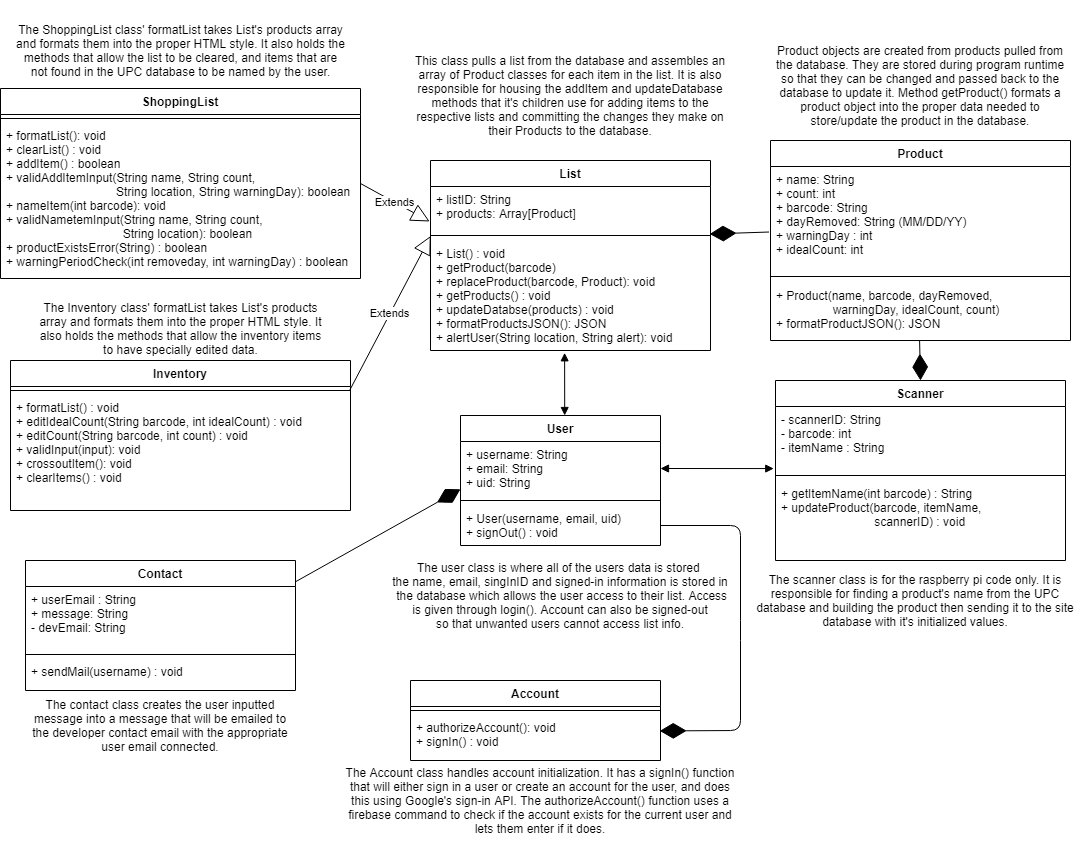

The diagram above was exported from draw.io. Its source (the exported page's mxGraphModel, read from the mxfile embedded in the PNG):
<mxGraphModel dx="1737" dy="971" grid="1" gridSize="10" guides="1" tooltips="1" connect="1" arrows="1" fold="1" page="1" pageScale="1" pageWidth="1100" pageHeight="850" background="#ffffff" math="0" shadow="0">
  <root>
    <mxCell id="0" />
    <mxCell id="1" parent="0" />
    <mxCell id="Oe5GAIomjzENVTrTGmQ0-6" value="User" style="swimlane;fontStyle=1;align=center;verticalAlign=top;childLayout=stackLayout;horizontal=1;startSize=26;horizontalStack=0;resizeParent=1;resizeParentMax=0;resizeLast=0;collapsible=1;marginBottom=0;" parent="1" vertex="1">
      <mxGeometry x="470" y="415" width="200" height="130" as="geometry" />
    </mxCell>
    <mxCell id="Oe5GAIomjzENVTrTGmQ0-7" value="+ username: String&#10;+ email: String&#10;+ uid: String" style="text;strokeColor=none;fillColor=none;align=left;verticalAlign=top;spacingLeft=4;spacingRight=4;overflow=hidden;rotatable=0;points=[[0,0.5],[1,0.5]];portConstraint=eastwest;" parent="Oe5GAIomjzENVTrTGmQ0-6" vertex="1">
      <mxGeometry y="26" width="200" height="54" as="geometry" />
    </mxCell>
    <mxCell id="Oe5GAIomjzENVTrTGmQ0-8" value="" style="line;strokeWidth=1;fillColor=none;align=left;verticalAlign=middle;spacingTop=-1;spacingLeft=3;spacingRight=3;rotatable=0;labelPosition=right;points=[];portConstraint=eastwest;" parent="Oe5GAIomjzENVTrTGmQ0-6" vertex="1">
      <mxGeometry y="80" width="200" height="10" as="geometry" />
    </mxCell>
    <mxCell id="HhavbhlAc8BP1aVgZTi1-21" value="+ User(username, email, uid)&#10;+ signOut() : void" style="text;strokeColor=none;fillColor=none;align=left;verticalAlign=top;spacingLeft=4;spacingRight=4;overflow=hidden;rotatable=0;points=[[0,0.5],[1,0.5]];portConstraint=eastwest;" parent="Oe5GAIomjzENVTrTGmQ0-6" vertex="1">
      <mxGeometry y="90" width="200" height="40" as="geometry" />
    </mxCell>
    <mxCell id="OL1YbsVyJSH7G4ifrYWB-24" value="List" style="swimlane;fontStyle=1;align=center;verticalAlign=top;childLayout=stackLayout;horizontal=1;startSize=26;horizontalStack=0;resizeParent=1;resizeParentMax=0;resizeLast=0;collapsible=1;marginBottom=0;" parent="1" vertex="1">
      <mxGeometry x="440" y="160" width="280" height="190" as="geometry" />
    </mxCell>
    <mxCell id="OL1YbsVyJSH7G4ifrYWB-25" value="+ listID: String&#10;+ products: Array[Product]" style="text;strokeColor=none;fillColor=none;align=left;verticalAlign=top;spacingLeft=4;spacingRight=4;overflow=hidden;rotatable=0;points=[[0,0.5],[1,0.5]];portConstraint=eastwest;" parent="OL1YbsVyJSH7G4ifrYWB-24" vertex="1">
      <mxGeometry y="26" width="280" height="44" as="geometry" />
    </mxCell>
    <mxCell id="OL1YbsVyJSH7G4ifrYWB-26" value="" style="line;strokeWidth=1;fillColor=none;align=left;verticalAlign=middle;spacingTop=-1;spacingLeft=3;spacingRight=3;rotatable=0;labelPosition=right;points=[];portConstraint=eastwest;" parent="OL1YbsVyJSH7G4ifrYWB-24" vertex="1">
      <mxGeometry y="70" width="280" height="10" as="geometry" />
    </mxCell>
    <mxCell id="OL1YbsVyJSH7G4ifrYWB-28" value="+ List() : void&#10;+ getProduct(barcode)&#10;+ replaceProduct(barcode, Product): void&#10;+ getProducts() : void&#10;+ updateDatabse(products) : void&#10;+ formatProductsJSON(): JSON&#10;+ alertUser(String location, String alert): void&#10;" style="text;strokeColor=none;fillColor=none;align=left;verticalAlign=top;spacingLeft=4;spacingRight=4;overflow=hidden;rotatable=0;points=[[0,0.5],[1,0.5]];portConstraint=eastwest;" parent="OL1YbsVyJSH7G4ifrYWB-24" vertex="1">
      <mxGeometry y="80" width="280" height="110" as="geometry" />
    </mxCell>
    <mxCell id="Oe5GAIomjzENVTrTGmQ0-56" value="Contact" style="swimlane;fontStyle=1;align=center;verticalAlign=top;childLayout=stackLayout;horizontal=1;startSize=26;horizontalStack=0;resizeParent=1;resizeParentMax=0;resizeLast=0;collapsible=1;marginBottom=0;" parent="1" vertex="1">
      <mxGeometry x="35" y="560" width="270" height="130" as="geometry">
        <mxRectangle x="1680" y="400" width="100" height="26" as="alternateBounds" />
      </mxGeometry>
    </mxCell>
    <mxCell id="Oe5GAIomjzENVTrTGmQ0-57" value="+ userEmail : String&#10;+ message: String&#10;- devEmail: String&#10;&#10;" style="text;strokeColor=none;fillColor=none;align=left;verticalAlign=top;spacingLeft=4;spacingRight=4;overflow=hidden;rotatable=0;points=[[0,0.5],[1,0.5]];portConstraint=eastwest;" parent="Oe5GAIomjzENVTrTGmQ0-56" vertex="1">
      <mxGeometry y="26" width="270" height="64" as="geometry" />
    </mxCell>
    <mxCell id="Oe5GAIomjzENVTrTGmQ0-58" value="" style="line;strokeWidth=1;fillColor=none;align=left;verticalAlign=middle;spacingTop=-1;spacingLeft=3;spacingRight=3;rotatable=0;labelPosition=right;points=[];portConstraint=eastwest;" parent="Oe5GAIomjzENVTrTGmQ0-56" vertex="1">
      <mxGeometry y="90" width="270" height="8" as="geometry" />
    </mxCell>
    <mxCell id="Oe5GAIomjzENVTrTGmQ0-59" value="+ sendMail(username) : void" style="text;strokeColor=none;fillColor=none;align=left;verticalAlign=top;spacingLeft=4;spacingRight=4;overflow=hidden;rotatable=0;points=[[0,0.5],[1,0.5]];portConstraint=eastwest;" parent="Oe5GAIomjzENVTrTGmQ0-56" vertex="1">
      <mxGeometry y="98" width="270" height="32" as="geometry" />
    </mxCell>
    <mxCell id="Oe5GAIomjzENVTrTGmQ0-60" value="Product" style="swimlane;fontStyle=1;align=center;verticalAlign=top;childLayout=stackLayout;horizontal=1;startSize=26;horizontalStack=0;resizeParent=1;resizeParentMax=0;resizeLast=0;collapsible=1;marginBottom=0;" parent="1" vertex="1">
      <mxGeometry x="780" y="140" width="300" height="200" as="geometry" />
    </mxCell>
    <mxCell id="Oe5GAIomjzENVTrTGmQ0-61" value="+ name: String&#10;+ count: int&#10;+ barcode: String&#10;+ dayRemoved: String (MM/DD/YY)&#10;+ warningDay : int&#10;+ idealCount: int" style="text;strokeColor=none;fillColor=none;align=left;verticalAlign=top;spacingLeft=4;spacingRight=4;overflow=hidden;rotatable=0;points=[[0,0.5],[1,0.5]];portConstraint=eastwest;" parent="Oe5GAIomjzENVTrTGmQ0-60" vertex="1">
      <mxGeometry y="26" width="300" height="104" as="geometry" />
    </mxCell>
    <mxCell id="Oe5GAIomjzENVTrTGmQ0-62" value="" style="line;strokeWidth=1;fillColor=none;align=left;verticalAlign=middle;spacingTop=-1;spacingLeft=3;spacingRight=3;rotatable=0;labelPosition=right;points=[];portConstraint=eastwest;" parent="Oe5GAIomjzENVTrTGmQ0-60" vertex="1">
      <mxGeometry y="130" width="300" height="12" as="geometry" />
    </mxCell>
    <mxCell id="HhavbhlAc8BP1aVgZTi1-22" value="+ Product(name, barcode, dayRemoved,&#10;                 warningDay, idealCount, count)&#10;+ formatProductJSON(): JSON" style="text;strokeColor=none;fillColor=none;align=left;verticalAlign=top;spacingLeft=4;spacingRight=4;overflow=hidden;rotatable=0;points=[[0,0.5],[1,0.5]];portConstraint=eastwest;" parent="Oe5GAIomjzENVTrTGmQ0-60" vertex="1">
      <mxGeometry y="142" width="300" height="58" as="geometry" />
    </mxCell>
    <mxCell id="HhavbhlAc8BP1aVgZTi1-4" value="" style="endArrow=diamondThin;endFill=1;endSize=24;html=1;entryX=0.997;entryY=0.352;entryDx=0;entryDy=0;entryPerimeter=0;exitX=-0.005;exitY=0.63;exitDx=0;exitDy=0;exitPerimeter=0;" parent="1" source="Oe5GAIomjzENVTrTGmQ0-61" target="OL1YbsVyJSH7G4ifrYWB-26" edge="1">
      <mxGeometry width="160" relative="1" as="geometry">
        <mxPoint x="770" y="274" as="sourcePoint" />
        <mxPoint x="600" y="282" as="targetPoint" />
        <Array as="points" />
      </mxGeometry>
    </mxCell>
    <mxCell id="HhavbhlAc8BP1aVgZTi1-20" value="" style="endArrow=diamondThin;endFill=1;endSize=24;html=1;exitX=0.998;exitY=0.166;exitDx=0;exitDy=0;entryX=0;entryY=0.885;entryDx=0;entryDy=0;entryPerimeter=0;exitPerimeter=0;" parent="1" source="Oe5GAIomjzENVTrTGmQ0-56" target="Oe5GAIomjzENVTrTGmQ0-7" edge="1">
      <mxGeometry width="160" relative="1" as="geometry">
        <mxPoint x="632.5" y="390.00200000000007" as="sourcePoint" />
        <mxPoint x="600" y="455" as="targetPoint" />
        <Array as="points" />
      </mxGeometry>
    </mxCell>
    <mxCell id="bfKnW8EeCtczOh15gXZA-1" value="" style="endArrow=block;startArrow=block;endFill=1;startFill=1;html=1;exitX=0.479;exitY=1.021;exitDx=0;exitDy=0;exitPerimeter=0;entryX=0.521;entryY=0;entryDx=0;entryDy=0;entryPerimeter=0;" parent="1" source="OL1YbsVyJSH7G4ifrYWB-28" target="Oe5GAIomjzENVTrTGmQ0-6" edge="1">
      <mxGeometry width="160" relative="1" as="geometry">
        <mxPoint x="630" y="460" as="sourcePoint" />
        <mxPoint x="790" y="460" as="targetPoint" />
      </mxGeometry>
    </mxCell>
    <mxCell id="UnfGPFEvsz3K3M8s_SNc-1" value="Scanner" style="swimlane;fontStyle=1;align=center;verticalAlign=top;childLayout=stackLayout;horizontal=1;startSize=26;horizontalStack=0;resizeParent=1;resizeParentMax=0;resizeLast=0;collapsible=1;marginBottom=0;" parent="1" vertex="1">
      <mxGeometry x="785" y="380" width="290" height="180" as="geometry" />
    </mxCell>
    <mxCell id="UnfGPFEvsz3K3M8s_SNc-2" value="- scannerID: String&#10;- barcode: int&#10;- itemName : String" style="text;strokeColor=none;fillColor=none;align=left;verticalAlign=top;spacingLeft=4;spacingRight=4;overflow=hidden;rotatable=0;points=[[0,0.5],[1,0.5]];portConstraint=eastwest;" parent="UnfGPFEvsz3K3M8s_SNc-1" vertex="1">
      <mxGeometry y="26" width="290" height="64" as="geometry" />
    </mxCell>
    <mxCell id="UnfGPFEvsz3K3M8s_SNc-3" value="" style="line;strokeWidth=1;fillColor=none;align=left;verticalAlign=middle;spacingTop=-1;spacingLeft=3;spacingRight=3;rotatable=0;labelPosition=right;points=[];portConstraint=eastwest;" parent="UnfGPFEvsz3K3M8s_SNc-1" vertex="1">
      <mxGeometry y="90" width="290" height="10" as="geometry" />
    </mxCell>
    <mxCell id="UnfGPFEvsz3K3M8s_SNc-4" value="+ getItemName(int barcode) : String&#10;+ updateProduct(barcode, itemName,&#10;                            scannerID) : void" style="text;strokeColor=none;fillColor=none;align=left;verticalAlign=top;spacingLeft=4;spacingRight=4;overflow=hidden;rotatable=0;points=[[0,0.5],[1,0.5]];portConstraint=eastwest;" parent="UnfGPFEvsz3K3M8s_SNc-1" vertex="1">
      <mxGeometry y="100" width="290" height="80" as="geometry" />
    </mxCell>
    <mxCell id="UnfGPFEvsz3K3M8s_SNc-5" value="" style="endArrow=diamondThin;endFill=1;endSize=24;html=1;entryX=0.5;entryY=0;entryDx=0;entryDy=0;exitX=0.497;exitY=0.999;exitDx=0;exitDy=0;exitPerimeter=0;" parent="1" source="HhavbhlAc8BP1aVgZTi1-22" target="UnfGPFEvsz3K3M8s_SNc-1" edge="1">
      <mxGeometry width="160" relative="1" as="geometry">
        <mxPoint x="920" y="430" as="sourcePoint" />
        <mxPoint x="869.9999999999999" y="415.52" as="targetPoint" />
        <Array as="points" />
      </mxGeometry>
    </mxCell>
    <mxCell id="UnfGPFEvsz3K3M8s_SNc-6" value="" style="endArrow=block;startArrow=block;endFill=1;startFill=1;html=1;exitX=1;exitY=0.5;exitDx=0;exitDy=0;entryX=-0.006;entryY=0.97;entryDx=0;entryDy=0;entryPerimeter=0;" parent="1" source="Oe5GAIomjzENVTrTGmQ0-7" target="UnfGPFEvsz3K3M8s_SNc-2" edge="1">
      <mxGeometry width="160" relative="1" as="geometry">
        <mxPoint x="720.0000000000001" y="480.004" as="sourcePoint" />
        <mxPoint x="720.08" y="535.08" as="targetPoint" />
        <Array as="points" />
      </mxGeometry>
    </mxCell>
    <mxCell id="UnfGPFEvsz3K3M8s_SNc-8" value="ShoppingList" style="swimlane;fontStyle=1;align=center;verticalAlign=top;childLayout=stackLayout;horizontal=1;startSize=26;horizontalStack=0;resizeParent=1;resizeParentMax=0;resizeLast=0;collapsible=1;marginBottom=0;" parent="1" vertex="1">
      <mxGeometry x="10" y="88" width="360" height="190" as="geometry" />
    </mxCell>
    <mxCell id="UnfGPFEvsz3K3M8s_SNc-10" value="" style="line;strokeWidth=1;fillColor=none;align=left;verticalAlign=middle;spacingTop=-1;spacingLeft=3;spacingRight=3;rotatable=0;labelPosition=right;points=[];portConstraint=eastwest;" parent="UnfGPFEvsz3K3M8s_SNc-8" vertex="1">
      <mxGeometry y="26" width="360" height="8" as="geometry" />
    </mxCell>
    <mxCell id="UnfGPFEvsz3K3M8s_SNc-11" value="+ formatList(): void&#10;+ clearList() : void&#10;+ addItem() : boolean&#10;+ validAddItemInput(String name, String count, &#10;                                 String location, String warningDay): boolean&#10;+ nameItem(int barcode): void&#10;+ validNametemInput(String name, String count,&#10;                                   String location): boolean&#10;+ productExistsError(String) : boolean&#10;+ warningPeriodCheck(int removeday, int warningDay) : boolean&#10;&#10;" style="text;strokeColor=none;fillColor=none;align=left;verticalAlign=top;spacingLeft=4;spacingRight=4;overflow=hidden;rotatable=0;points=[[0,0.5],[1,0.5]];portConstraint=eastwest;" parent="UnfGPFEvsz3K3M8s_SNc-8" vertex="1">
      <mxGeometry y="34" width="360" height="156" as="geometry" />
    </mxCell>
    <mxCell id="UnfGPFEvsz3K3M8s_SNc-12" value="Inventory" style="swimlane;fontStyle=1;align=center;verticalAlign=top;childLayout=stackLayout;horizontal=1;startSize=26;horizontalStack=0;resizeParent=1;resizeParentMax=0;resizeLast=0;collapsible=1;marginBottom=0;" parent="1" vertex="1">
      <mxGeometry x="20" y="360" width="340" height="150" as="geometry" />
    </mxCell>
    <mxCell id="UnfGPFEvsz3K3M8s_SNc-14" value="" style="line;strokeWidth=1;fillColor=none;align=left;verticalAlign=middle;spacingTop=-1;spacingLeft=3;spacingRight=3;rotatable=0;labelPosition=right;points=[];portConstraint=eastwest;" parent="UnfGPFEvsz3K3M8s_SNc-12" vertex="1">
      <mxGeometry y="26" width="340" height="8" as="geometry" />
    </mxCell>
    <mxCell id="UnfGPFEvsz3K3M8s_SNc-15" value="+ formatList() : void&#10;+ editIdealCount(String barcode, int idealCount) : void&#10;+ editCount(String barcode, int count) : void&#10;+ validInput(input): void&#10;+ crossoutItem(): void&#10;+ clearItems() : void&#10;" style="text;strokeColor=none;fillColor=none;align=left;verticalAlign=top;spacingLeft=4;spacingRight=4;overflow=hidden;rotatable=0;points=[[0,0.5],[1,0.5]];portConstraint=eastwest;" parent="UnfGPFEvsz3K3M8s_SNc-12" vertex="1">
      <mxGeometry y="34" width="340" height="116" as="geometry" />
    </mxCell>
    <mxCell id="UnfGPFEvsz3K3M8s_SNc-16" value="Extends" style="endArrow=block;endSize=16;endFill=0;html=1;entryX=0.001;entryY=0.541;entryDx=0;entryDy=0;entryPerimeter=0;exitX=0.997;exitY=0.527;exitDx=0;exitDy=0;exitPerimeter=0;" parent="1" source="UnfGPFEvsz3K3M8s_SNc-14" target="OL1YbsVyJSH7G4ifrYWB-26" edge="1">
      <mxGeometry width="160" relative="1" as="geometry">
        <mxPoint x="230" y="309.5" as="sourcePoint" />
        <mxPoint x="390" y="309.5" as="targetPoint" />
      </mxGeometry>
    </mxCell>
    <mxCell id="UnfGPFEvsz3K3M8s_SNc-17" value="Extends" style="endArrow=block;endSize=16;endFill=0;html=1;entryX=-0.003;entryY=0.795;entryDx=0;entryDy=0;entryPerimeter=0;exitX=1;exitY=0.5;exitDx=0;exitDy=0;" parent="1" source="UnfGPFEvsz3K3M8s_SNc-8" target="OL1YbsVyJSH7G4ifrYWB-25" edge="1">
      <mxGeometry width="160" relative="1" as="geometry">
        <mxPoint x="240" y="247.51999999999998" as="sourcePoint" />
        <mxPoint x="388.03999999999996" y="210" as="targetPoint" />
        <Array as="points" />
      </mxGeometry>
    </mxCell>
    <mxCell id="4_amWoF0MFXRqpQDflN7-1" value="&lt;span&gt;This class pulls a list from the database and assembles an array of Product classes for each item in the list. It is also responsible for housing the addItem and updateDatabase methods that it's children use for adding items to the respective lists and committing the changes they make on their Products to the database.&lt;/span&gt;" style="text;html=1;strokeColor=none;fillColor=none;align=center;verticalAlign=middle;whiteSpace=wrap;rounded=0;" parent="1" vertex="1">
      <mxGeometry x="415" y="35" width="330" height="120" as="geometry" />
    </mxCell>
    <mxCell id="4_amWoF0MFXRqpQDflN7-2" value="The Inventory class' formatList takes List's products array and formats them into the proper HTML style. It also holds the methods that allow the inventory items to have specially edited data." style="text;html=1;strokeColor=none;fillColor=none;align=center;verticalAlign=middle;whiteSpace=wrap;rounded=0;" parent="1" vertex="1">
      <mxGeometry x="47.5" y="278" width="285" height="100" as="geometry" />
    </mxCell>
    <mxCell id="4_amWoF0MFXRqpQDflN7-3" value="The ShoppingList class' formatList takes List's products array and formats them into the proper HTML style. It also holds the methods that allow the list to be cleared, and items that are not found in the UPC database to be named by the user." style="text;html=1;strokeColor=none;fillColor=none;align=center;verticalAlign=middle;whiteSpace=wrap;rounded=0;" parent="1" vertex="1">
      <mxGeometry x="22.5" width="335" height="100" as="geometry" />
    </mxCell>
    <mxCell id="4_amWoF0MFXRqpQDflN7-4" value="&lt;span&gt;Product objects are created from products pulled from the database. They are stored during program runtime so that they can be changed and passed back to the database to update it. Method getProduct() formats a product object into the proper data needed to store/update the product in the database.&lt;/span&gt;" style="text;html=1;strokeColor=none;fillColor=none;align=center;verticalAlign=middle;whiteSpace=wrap;rounded=0;" parent="1" vertex="1">
      <mxGeometry x="781.25" y="30" width="297.5" height="110" as="geometry" />
    </mxCell>
    <mxCell id="4_amWoF0MFXRqpQDflN7-5" value="&lt;span&gt;The scanner class is for the raspberry pi code only. It is responsible for finding a product's name from the UPC database and building the product then sending it to the site database with it's initialized&amp;nbsp;values.&lt;/span&gt;" style="text;html=1;strokeColor=none;fillColor=none;align=center;verticalAlign=middle;whiteSpace=wrap;rounded=0;" parent="1" vertex="1">
      <mxGeometry x="760" y="560" width="330" height="80" as="geometry" />
    </mxCell>
    <mxCell id="4_amWoF0MFXRqpQDflN7-6" value="The contact class creates the user inputted message into a message that will be emailed to the developer contact email with the appropriate user email connected." style="text;html=1;strokeColor=none;fillColor=none;align=center;verticalAlign=middle;whiteSpace=wrap;rounded=0;" parent="1" vertex="1">
      <mxGeometry x="40" y="680" width="260" height="90" as="geometry" />
    </mxCell>
    <mxCell id="subWuVAb1X6PaqzCfEZF-1" value="Account" style="swimlane;fontStyle=1;align=center;verticalAlign=top;childLayout=stackLayout;horizontal=1;startSize=26;horizontalStack=0;resizeParent=1;resizeParentMax=0;resizeLast=0;collapsible=1;marginBottom=0;" parent="1" vertex="1">
      <mxGeometry x="420" y="680" width="250" height="80" as="geometry" />
    </mxCell>
    <mxCell id="subWuVAb1X6PaqzCfEZF-2" value="" style="line;strokeWidth=1;fillColor=none;align=left;verticalAlign=middle;spacingTop=-1;spacingLeft=3;spacingRight=3;rotatable=0;labelPosition=right;points=[];portConstraint=eastwest;" parent="subWuVAb1X6PaqzCfEZF-1" vertex="1">
      <mxGeometry y="26" width="250" height="8" as="geometry" />
    </mxCell>
    <mxCell id="subWuVAb1X6PaqzCfEZF-3" value="+ authorizeAccount(): void&#10;+ signIn() : void&#10;" style="text;strokeColor=none;fillColor=none;align=left;verticalAlign=top;spacingLeft=4;spacingRight=4;overflow=hidden;rotatable=0;points=[[0,0.5],[1,0.5]];portConstraint=eastwest;" parent="subWuVAb1X6PaqzCfEZF-1" vertex="1">
      <mxGeometry y="34" width="250" height="46" as="geometry" />
    </mxCell>
    <mxCell id="subWuVAb1X6PaqzCfEZF-4" value="" style="endArrow=diamondThin;endFill=1;endSize=24;html=1;entryX=0.997;entryY=0.357;entryDx=0;entryDy=0;entryPerimeter=0;exitX=1;exitY=0.5;exitDx=0;exitDy=0;" parent="1" source="HhavbhlAc8BP1aVgZTi1-21" target="subWuVAb1X6PaqzCfEZF-3" edge="1">
      <mxGeometry width="160" relative="1" as="geometry">
        <mxPoint x="370" y="730" as="sourcePoint" />
        <mxPoint x="150" y="810" as="targetPoint" />
        <Array as="points">
          <mxPoint x="750" y="525" />
          <mxPoint x="750" y="630" />
          <mxPoint x="750" y="730" />
        </Array>
      </mxGeometry>
    </mxCell>
    <mxCell id="subWuVAb1X6PaqzCfEZF-6" value="&lt;span&gt;The Account class handles account initialization. It has a signIn() function that will either sign in a user or create an account for the user, and does this using Google's sign-in API. The authorizeAccount() function uses a firebase command to check if the account exists for the current user and lets them enter if it does.&lt;/span&gt;" style="text;html=1;strokeColor=none;fillColor=none;align=center;verticalAlign=middle;whiteSpace=wrap;rounded=0;" parent="1" vertex="1">
      <mxGeometry x="350" y="760" width="400" height="80" as="geometry" />
    </mxCell>
    <mxCell id="subWuVAb1X6PaqzCfEZF-8" value="&lt;span&gt;The user class is where all of the users data is stored&amp;nbsp;&lt;/span&gt;&lt;br&gt;&lt;span&gt;the name, email, singInID&amp;nbsp;and signed-in information is stored in&lt;/span&gt;&lt;br&gt;&lt;span&gt;&amp;nbsp;the database which allows the user access to their list. Access&lt;/span&gt;&lt;br&gt;&lt;span&gt;is given through login(). Account can also be signed-out&lt;/span&gt;&lt;br&gt;&lt;span&gt;so that unwanted users cannot access list info.&lt;/span&gt;" style="text;html=1;strokeColor=none;fillColor=none;align=center;verticalAlign=middle;whiteSpace=wrap;rounded=0;" parent="1" vertex="1">
      <mxGeometry x="395" y="550" width="350" height="90" as="geometry" />
    </mxCell>
  </root>
</mxGraphModel>